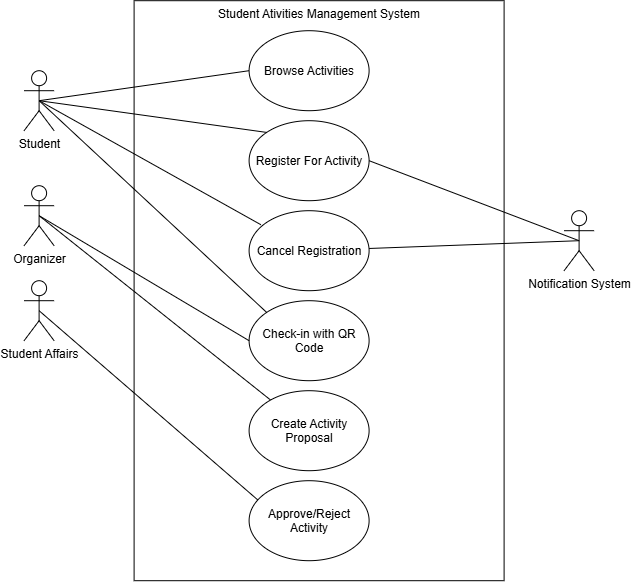

The diagram above was exported from draw.io. Its source (the exported page's mxGraphModel, read from the mxfile embedded in the PNG):
<mxGraphModel dx="1288" dy="659" grid="1" gridSize="10" guides="1" tooltips="1" connect="1" arrows="1" fold="1" page="1" pageScale="1" pageWidth="850" pageHeight="1100" math="0" shadow="0">
  <root>
    <mxCell id="0" />
    <mxCell id="1" parent="0" />
    <mxCell id="S-L7iReCaMeCNtXfwh6u-1" parent="1" style="rounded=0;whiteSpace=wrap;html=1;align=center;verticalAlign=top;" value="Student Ativities Management System" vertex="1">
      <mxGeometry height="580" width="370" x="200" y="30" as="geometry" />
    </mxCell>
    <mxCell id="S-L7iReCaMeCNtXfwh6u-38" edge="1" parent="1" source="S-L7iReCaMeCNtXfwh6u-2" style="edgeStyle=orthogonalEdgeStyle;rounded=0;orthogonalLoop=1;jettySize=auto;html=1;exitX=1;exitY=1;exitDx=0;exitDy=0;exitPerimeter=0;">
      <mxGeometry relative="1" as="geometry">
        <Array as="points">
          <mxPoint x="120.21" y="160" />
          <mxPoint x="120.21" y="160" />
        </Array>
        <mxPoint x="120.2105263157896" y="159.73684210526324" as="targetPoint" />
      </mxGeometry>
    </mxCell>
    <mxCell id="S-L7iReCaMeCNtXfwh6u-42" edge="1" parent="1" source="S-L7iReCaMeCNtXfwh6u-2" style="edgeStyle=none;rounded=0;orthogonalLoop=1;jettySize=auto;html=1;exitX=0.5;exitY=0.5;exitDx=0;exitDy=0;exitPerimeter=0;entryX=0;entryY=0.5;entryDx=0;entryDy=0;endArrow=none;endFill=0;" target="S-L7iReCaMeCNtXfwh6u-25">
      <mxGeometry relative="1" as="geometry" />
    </mxCell>
    <mxCell id="S-L7iReCaMeCNtXfwh6u-43" edge="1" parent="1" source="S-L7iReCaMeCNtXfwh6u-2" style="edgeStyle=none;rounded=0;orthogonalLoop=1;jettySize=auto;html=1;exitX=0.5;exitY=0.5;exitDx=0;exitDy=0;exitPerimeter=0;entryX=0;entryY=0;entryDx=0;entryDy=0;endArrow=none;endFill=0;" target="S-L7iReCaMeCNtXfwh6u-26">
      <mxGeometry relative="1" as="geometry" />
    </mxCell>
    <mxCell id="S-L7iReCaMeCNtXfwh6u-45" edge="1" parent="1" source="S-L7iReCaMeCNtXfwh6u-2" style="edgeStyle=none;rounded=0;orthogonalLoop=1;jettySize=auto;html=1;exitX=0.5;exitY=0.5;exitDx=0;exitDy=0;exitPerimeter=0;entryX=0;entryY=0;entryDx=0;entryDy=0;endArrow=none;endFill=0;" target="S-L7iReCaMeCNtXfwh6u-28">
      <mxGeometry relative="1" as="geometry" />
    </mxCell>
    <mxCell id="S-L7iReCaMeCNtXfwh6u-2" parent="1" style="shape=umlActor;verticalLabelPosition=bottom;verticalAlign=top;html=1;outlineConnect=0;" value="Student" vertex="1">
      <mxGeometry height="60" width="30" x="90" y="100" as="geometry" />
    </mxCell>
    <mxCell id="S-L7iReCaMeCNtXfwh6u-46" edge="1" parent="1" source="S-L7iReCaMeCNtXfwh6u-3" style="edgeStyle=none;rounded=0;orthogonalLoop=1;jettySize=auto;html=1;exitX=0.5;exitY=0.5;exitDx=0;exitDy=0;exitPerimeter=0;endArrow=none;endFill=0;" target="S-L7iReCaMeCNtXfwh6u-29">
      <mxGeometry relative="1" as="geometry" />
    </mxCell>
    <mxCell id="S-L7iReCaMeCNtXfwh6u-3" parent="1" style="shape=umlActor;verticalLabelPosition=bottom;verticalAlign=top;html=1;outlineConnect=0;" value="Organizer" vertex="1">
      <mxGeometry height="60" width="30" x="90" y="215" as="geometry" />
    </mxCell>
    <mxCell id="S-L7iReCaMeCNtXfwh6u-4" parent="1" style="shape=umlActor;verticalLabelPosition=bottom;verticalAlign=top;html=1;outlineConnect=0;" value="Student Affairs" vertex="1">
      <mxGeometry height="60" width="30" x="90" y="310" as="geometry" />
    </mxCell>
    <mxCell id="S-L7iReCaMeCNtXfwh6u-49" edge="1" parent="1" source="S-L7iReCaMeCNtXfwh6u-26" style="edgeStyle=none;rounded=0;orthogonalLoop=1;jettySize=auto;html=1;exitX=1;exitY=0.5;exitDx=0;exitDy=0;entryX=1;entryY=0.5;entryDx=0;entryDy=0;endArrow=none;endFill=0;" target="S-L7iReCaMeCNtXfwh6u-26">
      <mxGeometry relative="1" as="geometry" />
    </mxCell>
    <mxCell id="S-L7iReCaMeCNtXfwh6u-51" edge="1" parent="1" source="S-L7iReCaMeCNtXfwh6u-5" style="edgeStyle=none;rounded=0;orthogonalLoop=1;jettySize=auto;html=1;exitX=0.5;exitY=0.5;exitDx=0;exitDy=0;exitPerimeter=0;endArrow=none;endFill=0;" target="S-L7iReCaMeCNtXfwh6u-27">
      <mxGeometry relative="1" as="geometry" />
    </mxCell>
    <mxCell id="S-L7iReCaMeCNtXfwh6u-5" parent="1" style="shape=umlActor;verticalLabelPosition=bottom;verticalAlign=top;html=1;outlineConnect=0;" value="Notification System" vertex="1">
      <mxGeometry height="60" width="30" x="630" y="240" as="geometry" />
    </mxCell>
    <mxCell id="S-L7iReCaMeCNtXfwh6u-25" parent="1" style="ellipse;whiteSpace=wrap;html=1;shapeInside=1;align=center;" value="Browse Activities" vertex="1">
      <mxGeometry height="80" width="120" x="315" y="60" as="geometry" />
    </mxCell>
    <mxCell id="S-L7iReCaMeCNtXfwh6u-26" parent="1" style="ellipse;whiteSpace=wrap;html=1;shapeInside=1;" value="Register For Activity" vertex="1">
      <mxGeometry height="80" width="120" x="315" y="150" as="geometry" />
    </mxCell>
    <mxCell id="S-L7iReCaMeCNtXfwh6u-27" parent="1" style="ellipse;whiteSpace=wrap;html=1;shapeInside=1;" value="Cancel Registration" vertex="1">
      <mxGeometry height="80" width="120" x="315" y="240" as="geometry" />
    </mxCell>
    <mxCell id="S-L7iReCaMeCNtXfwh6u-28" parent="1" style="ellipse;whiteSpace=wrap;html=1;shapeInside=1;" value="Check-in with QR Code" vertex="1">
      <mxGeometry height="80" width="120" x="315" y="330" as="geometry" />
    </mxCell>
    <mxCell id="S-L7iReCaMeCNtXfwh6u-29" parent="1" style="ellipse;whiteSpace=wrap;html=1;shapeInside=1;" value="Create Activity Proposal" vertex="1">
      <mxGeometry height="80" width="120" x="315" y="420" as="geometry" />
    </mxCell>
    <mxCell id="S-L7iReCaMeCNtXfwh6u-30" parent="1" style="ellipse;whiteSpace=wrap;html=1;shapeInside=1;" value="Approve/Reject Activity" vertex="1">
      <mxGeometry height="80" width="120" x="315" y="510" as="geometry" />
    </mxCell>
    <mxCell id="S-L7iReCaMeCNtXfwh6u-44" edge="1" parent="1" source="S-L7iReCaMeCNtXfwh6u-2" style="edgeStyle=none;rounded=0;orthogonalLoop=1;jettySize=auto;html=1;exitX=0.5;exitY=0.5;exitDx=0;exitDy=0;exitPerimeter=0;entryX=0.098;entryY=0.175;entryDx=0;entryDy=0;entryPerimeter=0;endArrow=none;endFill=0;" target="S-L7iReCaMeCNtXfwh6u-27">
      <mxGeometry relative="1" as="geometry" />
    </mxCell>
    <mxCell id="S-L7iReCaMeCNtXfwh6u-47" edge="1" parent="1" source="S-L7iReCaMeCNtXfwh6u-4" style="edgeStyle=none;rounded=0;orthogonalLoop=1;jettySize=auto;html=1;exitX=0.5;exitY=0.5;exitDx=0;exitDy=0;exitPerimeter=0;entryX=0.072;entryY=0.24;entryDx=0;entryDy=0;entryPerimeter=0;endArrow=none;endFill=0;" target="S-L7iReCaMeCNtXfwh6u-30">
      <mxGeometry relative="1" as="geometry" />
    </mxCell>
    <mxCell id="S-L7iReCaMeCNtXfwh6u-48" edge="1" parent="1" source="S-L7iReCaMeCNtXfwh6u-3" style="edgeStyle=none;rounded=0;orthogonalLoop=1;jettySize=auto;html=1;exitX=0.5;exitY=0.5;exitDx=0;exitDy=0;exitPerimeter=0;entryX=0;entryY=0.5;entryDx=0;entryDy=0;endArrow=none;endFill=0;" target="S-L7iReCaMeCNtXfwh6u-28">
      <mxGeometry relative="1" as="geometry" />
    </mxCell>
    <mxCell id="S-L7iReCaMeCNtXfwh6u-50" edge="1" parent="1" source="S-L7iReCaMeCNtXfwh6u-5" style="edgeStyle=none;rounded=0;orthogonalLoop=1;jettySize=auto;html=1;exitX=0.5;exitY=0.5;exitDx=0;exitDy=0;exitPerimeter=0;endArrow=none;endFill=0;entryX=1;entryY=0.5;entryDx=0;entryDy=0;" target="S-L7iReCaMeCNtXfwh6u-26">
      <mxGeometry relative="1" as="geometry">
        <mxPoint x="430" y="180" as="targetPoint" />
      </mxGeometry>
    </mxCell>
  </root>
</mxGraphModel>